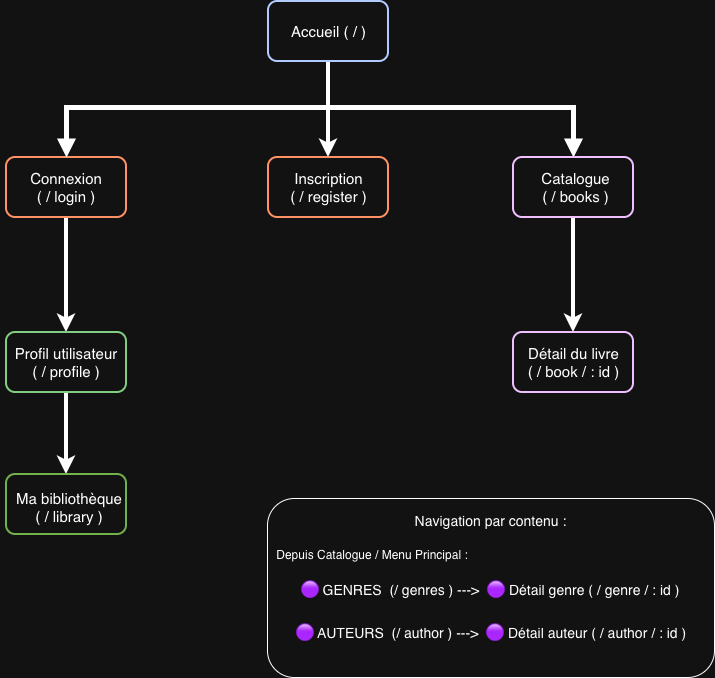

The diagram above was exported from draw.io. Its source (the exported page's mxGraphModel, read from the mxfile embedded in the PNG):
<mxGraphModel dx="1170" dy="656" grid="0" gridSize="10" guides="1" tooltips="1" connect="1" arrows="1" fold="1" page="1" pageScale="1" pageWidth="827" pageHeight="1169" math="0" shadow="0">
  <root>
    <mxCell id="0" />
    <mxCell id="1" parent="0" />
    <mxCell id="dpx7IXGTHS-IWzeypaNF-16" edge="1" parent="1" source="dpx7IXGTHS-IWzeypaNF-2" style="edgeStyle=orthogonalEdgeStyle;rounded=0;orthogonalLoop=1;jettySize=auto;html=1;exitX=0.5;exitY=1;exitDx=0;exitDy=0;strokeWidth=4;entryX=0.5;entryY=0;entryDx=0;entryDy=0;" target="dpx7IXGTHS-IWzeypaNF-6">
      <mxGeometry relative="1" as="geometry">
        <mxPoint x="414" y="179.5" as="targetPoint" />
      </mxGeometry>
    </mxCell>
    <mxCell id="dpx7IXGTHS-IWzeypaNF-2" parent="1" style="rounded=1;whiteSpace=wrap;html=1;strokeWidth=2;fillColor=none;fontColor=#ffffff;strokeColor=#001DBC;" value="" vertex="1">
      <mxGeometry height="60" width="120" x="354" y="46" as="geometry" />
    </mxCell>
    <mxCell id="dpx7IXGTHS-IWzeypaNF-3" parent="1" style="text;html=1;whiteSpace=wrap;strokeColor=none;fillColor=none;align=center;verticalAlign=middle;rounded=0;" value="&lt;font style=&quot;font-size: 15px;&quot;&gt;Accueil ( / )&lt;/font&gt;" vertex="1">
      <mxGeometry height="30" width="85" x="371.5" y="61" as="geometry" />
    </mxCell>
    <mxCell id="dpx7IXGTHS-IWzeypaNF-22" edge="1" parent="1" source="dpx7IXGTHS-IWzeypaNF-4" style="edgeStyle=orthogonalEdgeStyle;rounded=0;orthogonalLoop=1;jettySize=auto;html=1;exitX=0.5;exitY=1;exitDx=0;exitDy=0;entryX=0.5;entryY=0;entryDx=0;entryDy=0;strokeWidth=4;" target="dpx7IXGTHS-IWzeypaNF-10">
      <mxGeometry relative="1" as="geometry" />
    </mxCell>
    <mxCell id="dpx7IXGTHS-IWzeypaNF-4" parent="1" style="rounded=1;whiteSpace=wrap;html=1;strokeWidth=2;fillColor=none;fontColor=#000000;strokeColor=#C73500;" value="" vertex="1">
      <mxGeometry height="60" width="120" x="92" y="202" as="geometry" />
    </mxCell>
    <mxCell id="dpx7IXGTHS-IWzeypaNF-5" parent="1" style="text;html=1;whiteSpace=wrap;strokeColor=none;fillColor=none;align=center;verticalAlign=middle;rounded=0;" value="&lt;font style=&quot;font-size: 15px;&quot;&gt;Connexion&lt;/font&gt;&lt;div&gt;&lt;font style=&quot;font-size: 15px;&quot;&gt;( / login )&lt;/font&gt;&lt;/div&gt;" vertex="1">
      <mxGeometry height="30" width="60" x="122" y="217" as="geometry" />
    </mxCell>
    <mxCell id="dpx7IXGTHS-IWzeypaNF-6" parent="1" style="rounded=1;whiteSpace=wrap;html=1;strokeWidth=2;fillColor=none;fontColor=#000000;strokeColor=#C73500;" value="" vertex="1">
      <mxGeometry height="60" width="120" x="354" y="202" as="geometry" />
    </mxCell>
    <mxCell id="dpx7IXGTHS-IWzeypaNF-7" parent="1" style="text;html=1;whiteSpace=wrap;strokeColor=none;fillColor=none;align=center;verticalAlign=middle;rounded=0;" value="&lt;span style=&quot;font-size: 15px;&quot;&gt;Inscription&lt;/span&gt;&lt;div&gt;&lt;span style=&quot;font-size: 15px;&quot;&gt;( / register )&lt;/span&gt;&lt;/div&gt;" vertex="1">
      <mxGeometry height="30" width="83" x="372.5" y="217" as="geometry" />
    </mxCell>
    <mxCell id="dpx7IXGTHS-IWzeypaNF-21" edge="1" parent="1" source="dpx7IXGTHS-IWzeypaNF-8" style="rounded=0;orthogonalLoop=1;jettySize=auto;html=1;exitX=0.5;exitY=0;exitDx=0;exitDy=0;entryX=0.5;entryY=0;entryDx=0;entryDy=0;edgeStyle=orthogonalEdgeStyle;endArrow=block;startArrow=block;startFill=1;strokeWidth=5;" target="dpx7IXGTHS-IWzeypaNF-4">
      <mxGeometry relative="1" as="geometry">
        <Array as="points">
          <mxPoint x="659" y="152" />
          <mxPoint x="152" y="152" />
        </Array>
        <mxPoint x="658" y="159" as="sourcePoint" />
        <mxPoint x="151" y="159" as="targetPoint" />
      </mxGeometry>
    </mxCell>
    <mxCell id="dpx7IXGTHS-IWzeypaNF-24" edge="1" parent="1" source="dpx7IXGTHS-IWzeypaNF-8" style="edgeStyle=orthogonalEdgeStyle;rounded=0;orthogonalLoop=1;jettySize=auto;html=1;exitX=0.5;exitY=1;exitDx=0;exitDy=0;entryX=0.5;entryY=0;entryDx=0;entryDy=0;strokeWidth=4;" target="dpx7IXGTHS-IWzeypaNF-12">
      <mxGeometry relative="1" as="geometry" />
    </mxCell>
    <mxCell id="dpx7IXGTHS-IWzeypaNF-8" parent="1" style="rounded=1;whiteSpace=wrap;html=1;strokeWidth=2;fillColor=none;fontColor=#ffffff;strokeColor=#3700CC;" value="" vertex="1">
      <mxGeometry height="60" width="120" x="599" y="202" as="geometry" />
    </mxCell>
    <mxCell id="dpx7IXGTHS-IWzeypaNF-9" parent="1" style="text;html=1;whiteSpace=wrap;strokeColor=none;fillColor=none;align=center;verticalAlign=middle;rounded=0;" value="&lt;span style=&quot;font-size: 15px;&quot;&gt;Catalogue&lt;/span&gt;&lt;br&gt;&lt;div&gt;&lt;span style=&quot;font-size: 15px;&quot;&gt;( / books )&lt;/span&gt;&lt;/div&gt;" vertex="1">
      <mxGeometry height="30" width="83" x="620" y="217" as="geometry" />
    </mxCell>
    <mxCell id="dpx7IXGTHS-IWzeypaNF-23" edge="1" parent="1" source="dpx7IXGTHS-IWzeypaNF-10" style="edgeStyle=orthogonalEdgeStyle;rounded=0;orthogonalLoop=1;jettySize=auto;html=1;exitX=0.5;exitY=1;exitDx=0;exitDy=0;entryX=0.5;entryY=0;entryDx=0;entryDy=0;strokeWidth=4;" target="dpx7IXGTHS-IWzeypaNF-11">
      <mxGeometry relative="1" as="geometry" />
    </mxCell>
    <mxCell id="dpx7IXGTHS-IWzeypaNF-10" parent="1" style="rounded=1;whiteSpace=wrap;html=1;strokeWidth=2;fillColor=none;fontColor=#ffffff;strokeColor=#005700;gradientColor=default;" value="" vertex="1">
      <mxGeometry height="60" width="120" x="92" y="377" as="geometry" />
    </mxCell>
    <mxCell id="dpx7IXGTHS-IWzeypaNF-11" parent="1" style="rounded=1;whiteSpace=wrap;html=1;strokeWidth=2;fillColor=none;fontColor=#ffffff;strokeColor=#2D7600;" value="" vertex="1">
      <mxGeometry height="60" width="120" x="92" y="519" as="geometry" />
    </mxCell>
    <mxCell id="dpx7IXGTHS-IWzeypaNF-12" parent="1" style="rounded=1;whiteSpace=wrap;html=1;strokeWidth=2;fillColor=none;fontColor=#ffffff;strokeColor=#3700CC;" value="" vertex="1">
      <mxGeometry height="60" width="120" x="599" y="377" as="geometry" />
    </mxCell>
    <mxCell id="dpx7IXGTHS-IWzeypaNF-13" parent="1" style="text;html=1;whiteSpace=wrap;strokeColor=none;fillColor=none;align=center;verticalAlign=middle;rounded=0;" value="&lt;span style=&quot;font-size: 15px;&quot;&gt;Détail du livre&lt;/span&gt;&lt;div&gt;&lt;span style=&quot;font-size: 15px;&quot;&gt;( / book / : id )&lt;/span&gt;&lt;/div&gt;" vertex="1">
      <mxGeometry height="30" width="109" x="604.5" y="392" as="geometry" />
    </mxCell>
    <mxCell id="dpx7IXGTHS-IWzeypaNF-14" parent="1" style="text;html=1;whiteSpace=wrap;strokeColor=none;fillColor=none;align=center;verticalAlign=middle;rounded=0;" value="&lt;span style=&quot;font-size: 15px;&quot;&gt;Profil utilisateur&lt;/span&gt;&lt;div&gt;&lt;span style=&quot;font-size: 15px;&quot;&gt;( / profile )&lt;/span&gt;&lt;/div&gt;" vertex="1">
      <mxGeometry height="30" width="132" x="86" y="392" as="geometry" />
    </mxCell>
    <mxCell id="dpx7IXGTHS-IWzeypaNF-15" parent="1" style="text;html=1;whiteSpace=wrap;strokeColor=none;fillColor=none;align=center;verticalAlign=middle;rounded=0;" value="&lt;span style=&quot;font-size: 15px;&quot;&gt;Ma bibliothèque&lt;/span&gt;&lt;div&gt;&lt;span style=&quot;font-size: 15px;&quot;&gt;( / library )&lt;/span&gt;&lt;/div&gt;" vertex="1">
      <mxGeometry height="30" width="122" x="94" y="537" as="geometry" />
    </mxCell>
    <mxCell id="dpx7IXGTHS-IWzeypaNF-25" parent="1" style="rounded=1;whiteSpace=wrap;html=1;" value="" vertex="1">
      <mxGeometry height="179" width="447" x="353" y="543" as="geometry" />
    </mxCell>
    <mxCell id="dpx7IXGTHS-IWzeypaNF-26" parent="1" style="text;html=1;whiteSpace=wrap;strokeColor=none;fillColor=none;align=center;verticalAlign=middle;rounded=0;" value="&lt;font style=&quot;font-size: 14px;&quot;&gt;Navigation par contenu :&lt;/font&gt;" vertex="1">
      <mxGeometry height="30" width="161" x="496" y="551" as="geometry" />
    </mxCell>
    <mxCell id="dpx7IXGTHS-IWzeypaNF-27" parent="1" style="text;html=1;whiteSpace=wrap;strokeColor=none;fillColor=none;align=center;verticalAlign=middle;rounded=0;" value="Depuis Catalogue / Menu Principal :" vertex="1">
      <mxGeometry height="30" width="207.5" x="354" y="585" as="geometry" />
    </mxCell>
    <mxCell id="dpx7IXGTHS-IWzeypaNF-28" parent="1" style="text;html=1;whiteSpace=wrap;strokeColor=none;fillColor=none;align=center;verticalAlign=middle;rounded=0;" value="&lt;font style=&quot;font-size: 14px;&quot;&gt;🟣 GENRES&amp;nbsp; (/ genres ) ---&amp;gt;&amp;nbsp; 🟣 Détail genre ( / genre / : id )&lt;/font&gt;" vertex="1">
      <mxGeometry height="30" width="407.5" x="371.5" y="620" as="geometry" />
    </mxCell>
    <mxCell id="dpx7IXGTHS-IWzeypaNF-29" parent="1" style="text;html=1;whiteSpace=wrap;strokeColor=none;fillColor=none;align=center;verticalAlign=middle;rounded=0;" value="&lt;font style=&quot;font-size: 14px;&quot;&gt;🟣 AUTEURS&amp;nbsp; (/ author ) ---&amp;gt;&amp;nbsp; 🟣 Détail auteur ( / author / : id )&lt;/font&gt;" vertex="1">
      <mxGeometry height="30" width="407.5" x="372.75" y="663" as="geometry" />
    </mxCell>
  </root>
</mxGraphModel>